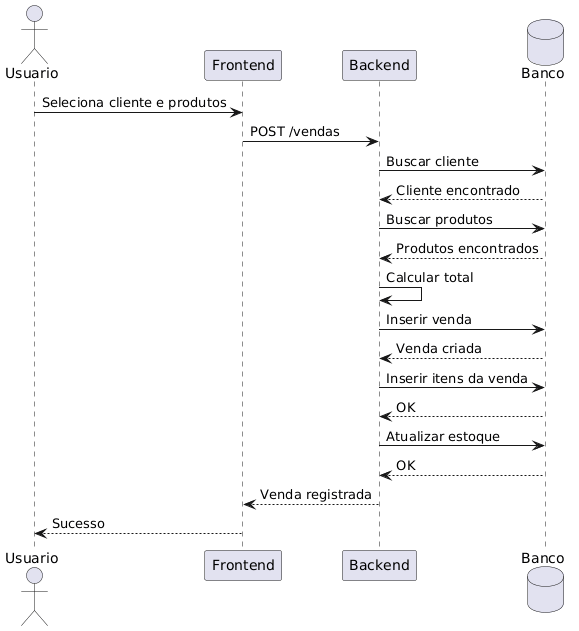

The diagram above was rendered by PlantUML. Its source (embedded in the PNG):
@startuml
actor Usuario
participant Frontend
participant Backend
database Banco

Usuario -> Frontend : Seleciona cliente e produtos
Frontend -> Backend : POST /vendas

Backend -> Banco : Buscar cliente
Banco --> Backend : Cliente encontrado

Backend -> Banco : Buscar produtos
Banco --> Backend : Produtos encontrados

Backend -> Backend : Calcular total

Backend -> Banco : Inserir venda
Banco --> Backend : Venda criada

Backend -> Banco : Inserir itens da venda
Banco --> Backend : OK

Backend -> Banco : Atualizar estoque
Banco --> Backend : OK

Backend --> Frontend : Venda registrada
Frontend --> Usuario : Sucesso
@enduml